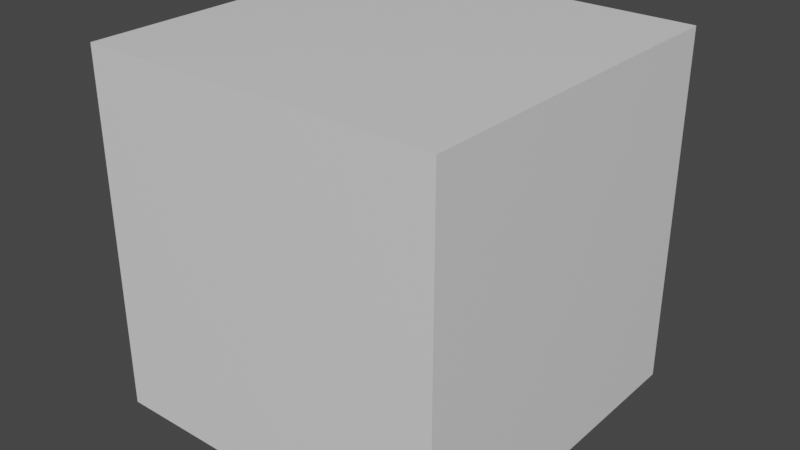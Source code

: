 # Source: fueltank.blend  (saved by Blender 2.92.15; exported with 4.5.12 LTS)
import bpy
from mathutils import Matrix  # noqa: F401  (used for matrix-valued properties, if any)

bpy.ops.wm.read_factory_settings(use_empty=True)
scene = bpy.context.scene
scene.name = 'Scene'

# ---- collections
col_collection = bpy.data.collections.new('Collection'); scene.collection.children.link(col_collection)

# ---- materials (node trees are filled in below, after node groups)
mat_material = bpy.data.materials.new('Material')
mat_material.alpha_threshold = 0.0
mat_material.use_transparent_shadow = False
mat_material.line_color = (0.0, 0.0, 0.0, 1.0)

# ---- material node trees
mat_material.use_nodes = True; mat_material.node_tree.nodes.clear()
_N = mat_material.node_tree.nodes; _L = mat_material.node_tree.links
n0 = _N.new('ShaderNodeOutputMaterial'); n0.name = 'Material Output'; n0.location = (300, 300)
n1 = _N.new('ShaderNodeBsdfPrincipled'); n1.name = 'Principled BSDF'; n1.location = (10, 300)
n1.distribution = 'GGX'
n1.subsurface_method = 'BURLEY'
n1.inputs[2].default_value = 0.4
n1.inputs[3].default_value = 1.45
n1.inputs[27].default_value = (0.0, 0.0, 0.0, 1.0)
n1.inputs[28].default_value = 1.0
_L.new(n1.outputs[0], n0.inputs[0])
n0.is_active_output = True

# ---- world
world_world = bpy.data.worlds.new('World'); scene.world = world_world
world_world.use_nodes = True; world_world.node_tree.nodes.clear()
_N = world_world.node_tree.nodes; _L = world_world.node_tree.links
n0 = _N.new('ShaderNodeOutputWorld'); n0.name = 'World Output'; n0.location = (300, 300)
n1 = _N.new('ShaderNodeBackground'); n1.name = 'Background'; n1.location = (10, 300)
n1.inputs[0].default_value = (0.05088, 0.05088, 0.05088, 1.0)
_L.new(n1.outputs[0], n0.inputs[0])
n0.is_active_output = True
world_world.color = (0.05088, 0.05088, 0.05088)
world_world.use_sun_shadow = False
world_world.sun_shadow_jitter_overblur = 0.0

# ---- meshes
me_cube = bpy.data.meshes.new('Cube')
me_cube.from_pydata([(1.5, 0.5, 1.5), (1.5, 0.5, -0.5), (1.5, -1.5, 1.5), (1.5, -1.5, -0.5), (-0.5, 0.5, 1.5), (-0.5, 0.5, -0.5), (-0.5, -1.5, 1.5), (-0.5, -1.5, -0.5)], [], [(0, 4, 6, 2), (3, 2, 6, 7), (7, 6, 4, 5), (5, 1, 3, 7), (1, 0, 2, 3), (5, 4, 0, 1)])
_uv = me_cube.uv_layers.new(name='UVMap')
_uv.uv.foreach_set('vector', [0.625, 0.5, 0.875, 0.5, 0.875, 0.75, 0.625, 0.75, 0.375, 0.75, 0.625, 0.75, 0.625, 1.0, 0.375, 1.0, 0.375, 0.0, 0.625, 0.0, 0.625, 0.25, 0.375, 0.25, 0.125, 0.5, 0.375, 0.5, 0.375, 0.75, 0.125, 0.75, 0.375, 0.5, 0.625, 0.5, 0.625, 0.75, 0.375, 0.75, 0.375, 0.25, 0.625, 0.25, 0.625, 0.5, 0.375, 0.5])
me_cube.materials.append(mat_material)
me_cube.use_remesh_preserve_volume = False
me_cube.use_remesh_preserve_attributes = False
me_cube.use_mirror_vertex_groups = False
me_cube.update()

# ---- objects
ob_cube = bpy.data.objects.new('Cube', me_cube)

# ---- transforms, parenting, visibility, modifiers, constraints
ob_cube.location = (0.0, 0.0, 0.0)
ob_cube.lock_rotations_4d = False
ob_cube.empty_display_type = 'ARROWS'
ob_cube.lineart.crease_threshold = 0.0

# ---- collection membership
col_collection.objects.link(ob_cube)

# ---- scene / render settings (as saved in the file)
scene.frame_start = 1; scene.frame_end = 250; scene.frame_set(1)
scene.render.engine = 'BLENDER_EEVEE_NEXT'
scene.cycles.use_denoising = False
scene.cycles.samples = 128
scene.cycles.sampling_pattern = 'TABULATED_SOBOL'
scene.cycles.use_adaptive_sampling = False
scene.cycles.use_light_tree = False
scene.view_settings.view_transform = 'Filmic'
bpy.context.view_layer.update()

# ---- added for rendering (the .blend has no active camera and no usable light): camera, sun
cam_auto = bpy.data.cameras.new('AutoCamera')
cam_auto.lens = 50.0
cam_auto.sensor_width = 36.0
cam_auto.clip_end = 1000.0
ob_auto_camera = bpy.data.objects.new('AutoCamera', cam_auto)
scene.collection.objects.link(ob_auto_camera)
ob_auto_camera.location = (3.70507, -4.34609, 3.06406)
ob_auto_camera.rotation_euler = (1.09748, -7.21219e-08, 0.694738)
scene.camera = ob_auto_camera
light_auto_sun = bpy.data.lights.new('AutoSun', 'SUN')
light_auto_sun.energy = 3.0
light_auto_sun.angle = 0.0523599
ob_auto_sun = bpy.data.objects.new('AutoSun', light_auto_sun)
scene.collection.objects.link(ob_auto_sun)
ob_auto_sun.rotation_euler = (0.872665, 0.174533, 0.523599)
bpy.context.view_layer.update()

